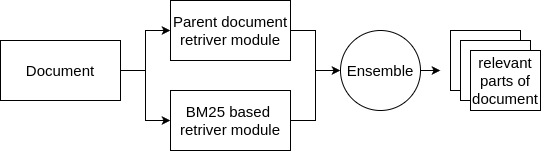

The diagram above was exported from draw.io. Its source (the exported page's mxGraphModel, read from the mxfile embedded in the PNG):
<mxGraphModel dx="1026" dy="626" grid="1" gridSize="10" guides="1" tooltips="1" connect="1" arrows="1" fold="1" page="1" pageScale="1" pageWidth="850" pageHeight="1100" math="0" shadow="0">
  <root>
    <mxCell id="0" />
    <mxCell id="1" parent="0" />
    <mxCell id="H95aBudOLnKTKdBo-IaA-118" style="edgeStyle=orthogonalEdgeStyle;rounded=0;orthogonalLoop=1;jettySize=auto;html=1;exitX=1;exitY=0.5;exitDx=0;exitDy=0;entryX=0;entryY=0.5;entryDx=0;entryDy=0;fontSize=15;" edge="1" parent="1" source="H95aBudOLnKTKdBo-IaA-120" target="H95aBudOLnKTKdBo-IaA-122">
      <mxGeometry relative="1" as="geometry" />
    </mxCell>
    <mxCell id="H95aBudOLnKTKdBo-IaA-119" style="edgeStyle=orthogonalEdgeStyle;rounded=0;orthogonalLoop=1;jettySize=auto;html=1;exitX=1;exitY=0.5;exitDx=0;exitDy=0;entryX=0;entryY=0.5;entryDx=0;entryDy=0;fontSize=15;" edge="1" parent="1" source="H95aBudOLnKTKdBo-IaA-120" target="H95aBudOLnKTKdBo-IaA-124">
      <mxGeometry relative="1" as="geometry" />
    </mxCell>
    <mxCell id="H95aBudOLnKTKdBo-IaA-120" value="Document" style="rounded=0;whiteSpace=wrap;html=1;fontSize=15;" vertex="1" parent="1">
      <mxGeometry x="80" y="120" width="120" height="60" as="geometry" />
    </mxCell>
    <mxCell id="H95aBudOLnKTKdBo-IaA-121" style="edgeStyle=orthogonalEdgeStyle;rounded=0;orthogonalLoop=1;jettySize=auto;html=1;exitX=1;exitY=0.5;exitDx=0;exitDy=0;entryX=0;entryY=0.5;entryDx=0;entryDy=0;fontSize=15;" edge="1" parent="1" source="H95aBudOLnKTKdBo-IaA-122" target="H95aBudOLnKTKdBo-IaA-126">
      <mxGeometry relative="1" as="geometry" />
    </mxCell>
    <mxCell id="H95aBudOLnKTKdBo-IaA-122" value="Parent document&lt;div&gt;retriver module&lt;/div&gt;" style="rounded=0;whiteSpace=wrap;html=1;fontSize=15;" vertex="1" parent="1">
      <mxGeometry x="250" y="80" width="120" height="60" as="geometry" />
    </mxCell>
    <mxCell id="H95aBudOLnKTKdBo-IaA-123" style="edgeStyle=orthogonalEdgeStyle;rounded=0;orthogonalLoop=1;jettySize=auto;html=1;exitX=1;exitY=0.5;exitDx=0;exitDy=0;entryX=0;entryY=0.5;entryDx=0;entryDy=0;fontSize=15;" edge="1" parent="1" source="H95aBudOLnKTKdBo-IaA-124" target="H95aBudOLnKTKdBo-IaA-126">
      <mxGeometry relative="1" as="geometry" />
    </mxCell>
    <mxCell id="H95aBudOLnKTKdBo-IaA-124" value="BM25 based&amp;nbsp;&lt;div&gt;r&lt;span style=&quot;background-color: transparent; color: light-dark(rgb(0, 0, 0), rgb(255, 255, 255));&quot;&gt;etriver module&lt;/span&gt;&lt;/div&gt;" style="rounded=0;whiteSpace=wrap;html=1;fontSize=15;" vertex="1" parent="1">
      <mxGeometry x="250" y="170" width="120" height="60" as="geometry" />
    </mxCell>
    <mxCell id="H95aBudOLnKTKdBo-IaA-125" style="edgeStyle=orthogonalEdgeStyle;rounded=0;orthogonalLoop=1;jettySize=auto;html=1;exitX=1;exitY=0.5;exitDx=0;exitDy=0;fontSize=15;" edge="1" parent="1" source="H95aBudOLnKTKdBo-IaA-126">
      <mxGeometry relative="1" as="geometry">
        <mxPoint x="520" y="150" as="targetPoint" />
      </mxGeometry>
    </mxCell>
    <mxCell id="H95aBudOLnKTKdBo-IaA-126" value="Ensemble" style="ellipse;whiteSpace=wrap;html=1;aspect=fixed;fontSize=15;" vertex="1" parent="1">
      <mxGeometry x="420" y="110" width="80" height="80" as="geometry" />
    </mxCell>
    <mxCell id="H95aBudOLnKTKdBo-IaA-127" value="" style="rounded=0;whiteSpace=wrap;html=1;fontSize=15;" vertex="1" parent="1">
      <mxGeometry x="530" y="110" width="70" height="60" as="geometry" />
    </mxCell>
    <mxCell id="H95aBudOLnKTKdBo-IaA-128" value="" style="rounded=0;whiteSpace=wrap;html=1;fontSize=15;" vertex="1" parent="1">
      <mxGeometry x="540" y="120" width="70" height="60" as="geometry" />
    </mxCell>
    <mxCell id="H95aBudOLnKTKdBo-IaA-129" value="relevant&lt;div&gt;parts of document&lt;/div&gt;" style="rounded=0;whiteSpace=wrap;html=1;fontSize=15;" vertex="1" parent="1">
      <mxGeometry x="550" y="130" width="70" height="60" as="geometry" />
    </mxCell>
  </root>
</mxGraphModel>